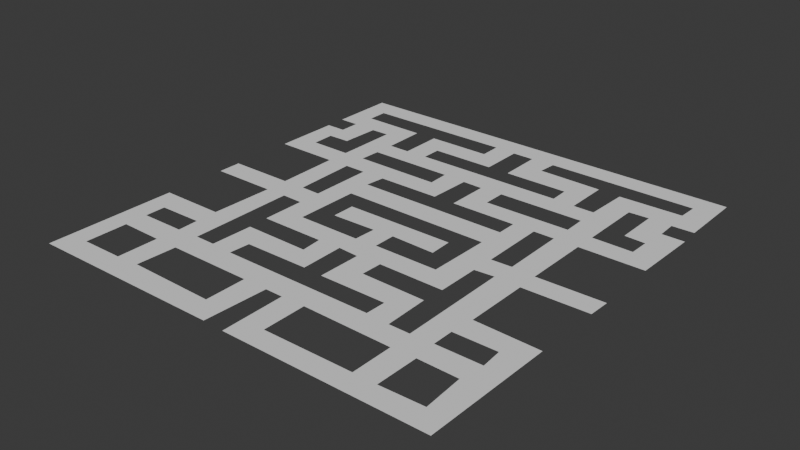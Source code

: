 # Source: NavMesh.blend  (saved by Blender 4.0.36; exported with 4.5.12 LTS)
import bpy
from mathutils import Matrix  # noqa: F401  (used for matrix-valued properties, if any)

bpy.ops.wm.read_factory_settings(use_empty=True)
scene = bpy.context.scene
scene.name = 'Scene'

# ---- collections
col_collection = bpy.data.collections.new('Collection'); scene.collection.children.link(col_collection)

# ---- world
world_world = bpy.data.worlds.new('World'); scene.world = world_world
world_world.use_nodes = True; world_world.node_tree.nodes.clear()
_N = world_world.node_tree.nodes; _L = world_world.node_tree.links
n0 = _N.new('ShaderNodeOutputWorld'); n0.name = 'World Output'; n0.location = (300, 300)
n1 = _N.new('ShaderNodeBackground'); n1.name = 'Background'; n1.location = (10, 300)
n1.inputs[0].default_value = (0.05088, 0.05088, 0.05088, 1.0)
_L.new(n1.outputs[0], n0.inputs[0])
n0.is_active_output = True
world_world.color = (0.05088, 0.05088, 0.05088)
world_world.use_sun_shadow = False
world_world.sun_shadow_jitter_overblur = 0.0

# ---- meshes
me_plane = bpy.data.meshes.new('Plane')
me_plane.from_pydata([(-0.9051, 0.9565, 0.0), (0.9051, 0.9537, 0.0), (0.9079, 0.6677, 0.0), (0.8135, 0.6649, 0.0), (0.8162, 0.5789, 0.0), (0.9134, 0.5789, 0.0), (0.9079, 0.2874, 0.0), (0.6275, 0.2874, 0.0), (0.6275, -0.001388, 0.0), (0.9162, 0.004165, 0.0), (0.9134, -0.09023, 0.0), (0.6302, -0.09578, 0.0), (0.6302, -0.3734, 0.0), (0.9106, -0.3817, 0.0), (0.9051, -0.9426, 0.0), (0.04442, -0.9481, 0.0), (0.03887, -0.6705, 0.0), (-0.03887, -0.6705, 0.0), (-0.04997, -0.9453, 0.0), (-0.9051, -0.9537, 0.0), (-0.8121, -0.6698, 0.0), (-0.6247, -0.6721, 0.0), (-0.6247, -0.8526, 0.0), (-0.8121, -0.8549, 0.0), (-0.5182, -0.6718, 0.0), (-0.1481, -0.6708, 0.0), (-0.5252, -0.8456, 0.0), (-0.1458, -0.8503, 0.0), (0.1411, -0.6675, 0.0), (0.1434, -0.8572, 0.0), (0.5275, -0.8526, 0.0), (0.5275, -0.6721, 0.0), (0.6283, -0.7443, 0.0), (0.7719, -0.8471, 0.0), (0.627, -0.8526, 0.0), (0.6293, -0.6675, 0.0), (0.8121, -0.8456, 0.0), (0.8005, -0.6698, 0.0), (0.6208, -0.4753, 0.0), (0.6208, -0.5678, 0.0), (0.8156, -0.5659, 0.0), (0.8078, -0.4733, 0.0), (0.4338, -0.5717, 0.0), (0.5244, -0.5717, 0.0), (0.5186, -0.09158, 0.0), (0.4338, -0.09929, 0.0), (0.4338, -0.2844, 0.0), (0.1485, -0.2825, 0.0), (0.1465, -0.375, 0.0), (0.428, -0.3789, 0.0), (0.04262, -0.4793, 0.0), (-0.04578, -0.5681, 0.0), (0.3335, -0.5659, 0.0), (0.3355, -0.4772, 0.0), (-0.0482, -0.2844, 0.0), (-0.04434, -0.4753, 0.0), (-0.3278, -0.4791, 0.0), (-0.3335, -0.5697, 0.0), (0.04434, -0.2902, 0.0), (-0.8136, -0.481, 0.0), (-0.8136, -0.5717, 0.0), (-0.6189, -0.5697, 0.0), (-0.6228, -0.4772, 0.0), (-0.5263, -0.09737, 0.0), (-0.5225, -0.5639, 0.0), (-0.4319, -0.5639, 0.0), (-0.428, -0.3789, 0.0), (-0.1407, -0.3808, 0.0), (-0.1485, -0.2882, 0.0), (-0.4319, -0.2882, 0.0), (-0.4319, -0.09929, 0.0), (-0.3297, 0.09158, 0.0), (0.3316, 0.08965, 0.0), (0.3278, -0.1861, 0.0), (0.04434, -0.1861, 0.0), (0.04434, -0.08772, 0.0), (0.241, -0.09351, 0.0), (0.2371, 0.006748, 0.0), (-0.2449, 0.002892, 0.0), (-0.2449, -0.09929, 0.0), (-0.04627, -0.09351, 0.0), (-0.05013, -0.1918, 0.0), (-0.3316, -0.1918, 0.0), (-0.9051, 0.002892, 0.0), (-0.9051, 0.2844, 0.0), (-0.6266, 0.2825, 0.0), (-0.6208, 0.002892, 0.0), (-0.9051, -0.3789, 0.0), (-0.9051, -0.09929, 0.0), (-0.6189, -0.09929, 0.0), (-0.6247, -0.3789, 0.0), (-0.5283, 0.2844, 0.0), (-0.5206, 0.00482, 0.0), (-0.4319, 0.002892, 0.0), (-0.4319, 0.2844, 0.0), (0.435, 0.05785, 0.0), (0.526, 0.02983, 0.0), (0.4318, 0.2868, 0.0), (0.5225, 0.2871, 0.0), (0.4357, 0.000964, 0.0), (0.5263, 0.00482, 0.0), (-0.3259, 0.2847, 0.0), (-0.0482, 0.2855, 0.0), (0.3374, 0.2865, 0.0), (-0.3355, 0.1976, 0.0), (0.3374, 0.1976, 0.0), (0.0482, 0.4733, 0.0), (-0.04242, 0.4753, 0.0), (0.04821, 0.2857, 0.0), (0.1966, 0.3774, 0.0), (0.1465, 0.4098, 0.0), (0.1465, 0.3769, 0.0), (0.1465, 0.4772, 0.0), (0.5244, 0.3808, 0.0), (0.5225, 0.4791, 0.0), (-0.5244, 0.481, 0.0), (-0.5283, 0.3866, 0.0), (-0.1427, 0.3846, 0.0), (-0.1465, 0.481, 0.0), (0.6285, 0.6642, 0.0), (0.6285, 0.3846, 0.0), (0.804, 0.3827, 0.0), (0.8059, 0.4733, 0.0), (0.7153, 0.4772, 0.0), (0.7153, 0.6681, 0.0), (-0.7076, 0.6623, 0.0), (-0.7134, 0.4888, 0.0), (-0.8117, 0.4868, 0.0), (-0.8098, 0.3846, 0.0), (-0.6247, 0.3827, 0.0), (-0.6247, 0.6642, 0.0), (-0.9051, 0.5749, 0.0), (-0.9051, 0.6675, 0.0), (-0.8167, 0.6675, 0.0), (-0.8167, 0.5749, 0.0), (0.5259, 0.6838, 0.0), (0.4295, 0.7021, 0.0), (0.4298, 0.6642, 0.0), (0.5252, 0.6642, 0.0), (0.4306, 0.5728, 0.0), (0.5222, 0.5728, 0.0), (0.1494, 0.8588, 0.0), (0.143, 0.7768, 0.0), (0.429, 0.7704, 0.0), (0.5286, 0.7656, 0.0), (0.8049, 0.7704, 0.0), (0.8082, 0.8572, 0.0), (0.04634, 0.7751, 0.0), (-0.05089, 0.7937, 0.0), (-0.331, 0.6642, 0.0), (-0.04981, 0.6642, 0.0), (0.331, 0.6642, 0.0), (-0.331, 0.576, 0.0), (0.3342, 0.5776, 0.0), (0.04499, 0.8556, 0.0), (-0.05141, 0.8556, 0.0), (0.04797, 0.6642, 0.0), (-0.1486, 0.8123, 0.0), (-0.3947, 0.8592, 0.0), (-0.5253, 0.6642, 0.0), (-0.4281, 0.6642, 0.0), (-0.5238, 0.5728, 0.0), (-0.4274, 0.5728, 0.0), (-0.1494, 0.8604, 0.0), (-0.8098, 0.8572, 0.0), (-0.8098, 0.7656, 0.0), (-0.527, 0.7624, 0.0), (-0.429, 0.764, 0.0), (-0.1478, 0.764, 0.0)], [], [(19, 23, 20, 21, 24, 25, 61, 60), (17, 25, 27, 26, 24, 21, 22, 23, 19, 18), (14, 33, 34, 32, 31, 30, 29, 28, 16, 15), (39, 43, 42, 49, 48, 50, 53, 52, 51, 25, 17, 16, 28, 31), (13, 40, 39, 31, 32, 35, 37, 36, 33, 14), (59, 62, 63, 70, 82, 71, 72, 95, 97, 103, 105, 104, 101, 94, 93, 92, 91, 85, 86, 83, 88, 89, 90, 87, 19, 60), (54, 67, 66, 65, 64, 63, 62, 61, 25, 51, 57, 56, 55), (8, 96, 100, 99, 95, 72, 73, 74, 75, 76, 77, 78, 79, 80, 81, 82, 70, 69, 68, 67, 54, 58, 50, 48, 47, 46, 45, 44, 43, 39, 38, 41, 40, 13, 12, 11, 10, 9), (85, 91, 94, 101, 102, 107, 117, 116, 84), (103, 109, 111, 110, 106, 108), (98, 96, 8, 7), (84, 116, 115, 118, 117, 107, 106, 110, 112, 114, 113, 109, 103, 97, 98, 7, 6, 5, 122, 121, 120, 119, 138, 140, 139, 137, 151, 153, 152, 149, 160, 162, 161, 159, 130, 129, 128, 127), (0, 158, 163, 157, 148, 155, 154, 147, 136, 143, 142, 141, 146, 145, 144, 135, 119, 124, 123, 122, 5, 4, 3, 2, 1), (126, 125, 130, 159, 166, 165, 164, 158, 0, 132, 133, 134, 131, 84, 127), (135, 138, 119), (147, 151, 137, 136), (156, 150, 149), (147, 156, 151), (157, 168, 167, 160, 149, 150, 148)])
_uv = me_plane.uv_layers.new(name='UVMap')
_uv.uv.foreach_set('vector', [0.04745, 0.02316, 0.09396, 0.07256, 0.09396, 0.1651, 0.1877, 0.1639, 0.2409, 0.1641, 0.4259, 0.1646, 0.1906, 0.2151, 0.09319, 0.2142, 0.4806, 0.1648, 0.4259, 0.1646, 0.4271, 0.07487, 0.2374, 0.07718, 0.2409, 0.1641, 0.1877, 0.1639, 0.1877, 0.07371, 0.09396, 0.07256, 0.04745, 0.02316, 0.475, 0.02733, 0.9525, 0.02871, 0.8859, 0.07643, 0.8135, 0.07371, 0.8142, 0.1278, 0.7638, 0.1639, 0.7638, 0.07371, 0.5717, 0.0714, 0.5706, 0.1663, 0.5194, 0.1648, 0.5222, 0.02594, 0.8104, 0.2161, 0.7622, 0.2142, 0.7169, 0.2142, 0.714, 0.3106, 0.5733, 0.3125, 0.5213, 0.2603, 0.6677, 0.2614, 0.6668, 0.2171, 0.4771, 0.216, 0.4259, 0.1646, 0.4806, 0.1648, 0.5194, 0.1648, 0.5706, 0.1663, 0.7638, 0.1639, 0.9553, 0.3091, 0.9078, 0.2171, 0.8104, 0.2161, 0.7638, 0.1639, 0.8142, 0.1278, 0.8147, 0.1663, 0.9003, 0.1651, 0.906, 0.07718, 0.8859, 0.07643, 0.9525, 0.02871, 0.09319, 0.2595, 0.1886, 0.2614, 0.2368, 0.4513, 0.2841, 0.4504, 0.3342, 0.4041, 0.3352, 0.5458, 0.6658, 0.5448, 0.7175, 0.5289, 0.7159, 0.6434, 0.6687, 0.6433, 0.6687, 0.5988, 0.3323, 0.5988, 0.3371, 0.6423, 0.2841, 0.6422, 0.2841, 0.5014, 0.2397, 0.5024, 0.2359, 0.6422, 0.1867, 0.6412, 0.1896, 0.5014, 0.04745, 0.5014, 0.04745, 0.4504, 0.1906, 0.4504, 0.1877, 0.3106, 0.04745, 0.3106, 0.04745, 0.02316, 0.09319, 0.2142, 0.4759, 0.3578, 0.4296, 0.3096, 0.286, 0.3106, 0.2841, 0.218, 0.2388, 0.218, 0.2368, 0.4513, 0.1886, 0.2614, 0.1906, 0.2151, 0.4259, 0.1646, 0.4771, 0.216, 0.3332, 0.2151, 0.3361, 0.2604, 0.4778, 0.2624, 0.8137, 0.4993, 0.763, 0.5149, 0.7632, 0.5024, 0.7179, 0.5005, 0.7175, 0.5289, 0.6658, 0.5448, 0.6639, 0.407, 0.5222, 0.407, 0.5222, 0.4561, 0.6205, 0.4532, 0.6186, 0.5034, 0.3776, 0.5014, 0.3776, 0.4504, 0.4769, 0.4532, 0.4749, 0.4041, 0.3342, 0.4041, 0.2841, 0.4504, 0.2841, 0.3559, 0.4258, 0.3559, 0.4296, 0.3096, 0.4759, 0.3578, 0.5222, 0.3549, 0.5213, 0.2603, 0.5733, 0.3125, 0.5742, 0.3588, 0.7169, 0.3578, 0.7169, 0.4504, 0.7593, 0.4542, 0.7622, 0.2142, 0.8104, 0.2161, 0.8104, 0.2624, 0.9039, 0.2633, 0.9078, 0.2171, 0.9553, 0.3091, 0.8151, 0.3133, 0.8151, 0.4521, 0.9567, 0.4549, 0.9581, 0.5021, 0.1867, 0.6412, 0.2359, 0.6422, 0.2841, 0.6422, 0.3371, 0.6423, 0.4759, 0.6427, 0.4788, 0.7376, 0.4287, 0.6923, 0.2359, 0.6933, 0.04745, 0.6422, 0.6687, 0.6433, 0.5983, 0.6887, 0.5733, 0.6885, 0.5733, 0.7049, 0.5241, 0.7367, 0.5241, 0.6429, 0.7612, 0.6435, 0.763, 0.5149, 0.8137, 0.4993, 0.8137, 0.6437, 0.04745, 0.6422, 0.2359, 0.6933, 0.2378, 0.7405, 0.4267, 0.7405, 0.4287, 0.6923, 0.4788, 0.7376, 0.5241, 0.7367, 0.5733, 0.7049, 0.5733, 0.7386, 0.7612, 0.7396, 0.7622, 0.6904, 0.5983, 0.6887, 0.6687, 0.6433, 0.7159, 0.6434, 0.7612, 0.6435, 0.8137, 0.6437, 0.9539, 0.6437, 0.9567, 0.7894, 0.903, 0.7367, 0.902, 0.6914, 0.8143, 0.6923, 0.8143, 0.8321, 0.7626, 0.8321, 0.7611, 0.7864, 0.7153, 0.7864, 0.7149, 0.8321, 0.6655, 0.8321, 0.6671, 0.7888, 0.3345, 0.788, 0.3345, 0.8321, 0.2859, 0.8321, 0.2863, 0.7864, 0.2381, 0.7864, 0.2373, 0.8321, 0.1877, 0.8321, 0.1877, 0.6914, 0.09512, 0.6923, 0.09415, 0.7434, 0.04745, 0.9782, 0.3027, 0.9296, 0.4253, 0.9302, 0.4257, 0.9061, 0.4746, 0.8968, 0.4743, 0.9278, 0.5225, 0.9278, 0.5232, 0.8876, 0.7148, 0.8511, 0.7145, 0.8852, 0.5715, 0.8884, 0.5747, 0.9294, 0.9041, 0.9286, 0.9025, 0.8852, 0.7643, 0.8828, 0.7629, 0.8419, 0.8143, 0.8321, 0.8576, 0.834, 0.8576, 0.7386, 0.903, 0.7367, 0.9567, 0.7894, 0.9081, 0.7894, 0.9067, 0.8325, 0.9539, 0.8339, 0.9525, 0.9768, 0.1433, 0.7444, 0.1462, 0.8311, 0.1877, 0.8321, 0.2373, 0.8321, 0.2365, 0.8812, 0.09512, 0.8828, 0.09512, 0.9286, 0.3027, 0.9296, 0.04745, 0.9782, 0.04745, 0.8337, 0.09165, 0.8337, 0.09165, 0.7875, 0.04745, 0.7875, 0.04745, 0.6422, 0.09415, 0.7434, 0.7629, 0.8419, 0.7626, 0.8321, 0.8143, 0.8321, 0.5232, 0.8876, 0.6655, 0.8321, 0.7149, 0.8321, 0.7148, 0.8511, 0.524, 0.8321, 0.4751, 0.8321, 0.3345, 0.8321, 0.5232, 0.8876, 0.524, 0.8321, 0.6655, 0.8321, 0.4257, 0.9061, 0.4261, 0.882, 0.2855, 0.882, 0.2859, 0.8321, 0.3345, 0.8321, 0.4751, 0.8321, 0.4746, 0.8968])
me_plane.update()

# ---- objects
ob_plane = bpy.data.objects.new('Plane', me_plane)

# ---- transforms, parenting, visibility, modifiers, constraints
ob_plane.location = (0.0, 0.0, 0.0)
ob_plane.scale = (2.376, 2.376, 1.0)

# ---- collection membership
col_collection.objects.link(ob_plane)

# ---- scene / render settings (as saved in the file)
scene.frame_start = 1; scene.frame_end = 250; scene.frame_set(1)
scene.render.engine = 'BLENDER_EEVEE_NEXT'
scene.cycles.sampling_pattern = 'TABULATED_SOBOL'
bpy.context.view_layer.update()

# ---- added for rendering (the .blend has no active camera and no usable light): camera, sun
cam_auto = bpy.data.cameras.new('AutoCamera')
cam_auto.lens = 50.0
cam_auto.sensor_width = 36.0
cam_auto.clip_end = 1000.0
ob_auto_camera = bpy.data.objects.new('AutoCamera', cam_auto)
scene.collection.objects.link(ob_auto_camera)
ob_auto_camera.location = (5.81485, -6.95869, 4.64132)
ob_auto_camera.rotation_euler = (1.09748, -7.21219e-08, 0.694738)
scene.camera = ob_auto_camera
light_auto_sun = bpy.data.lights.new('AutoSun', 'SUN')
light_auto_sun.energy = 3.0
light_auto_sun.angle = 0.0523599
ob_auto_sun = bpy.data.objects.new('AutoSun', light_auto_sun)
scene.collection.objects.link(ob_auto_sun)
ob_auto_sun.rotation_euler = (0.872665, 0.174533, 0.523599)
bpy.context.view_layer.update()
